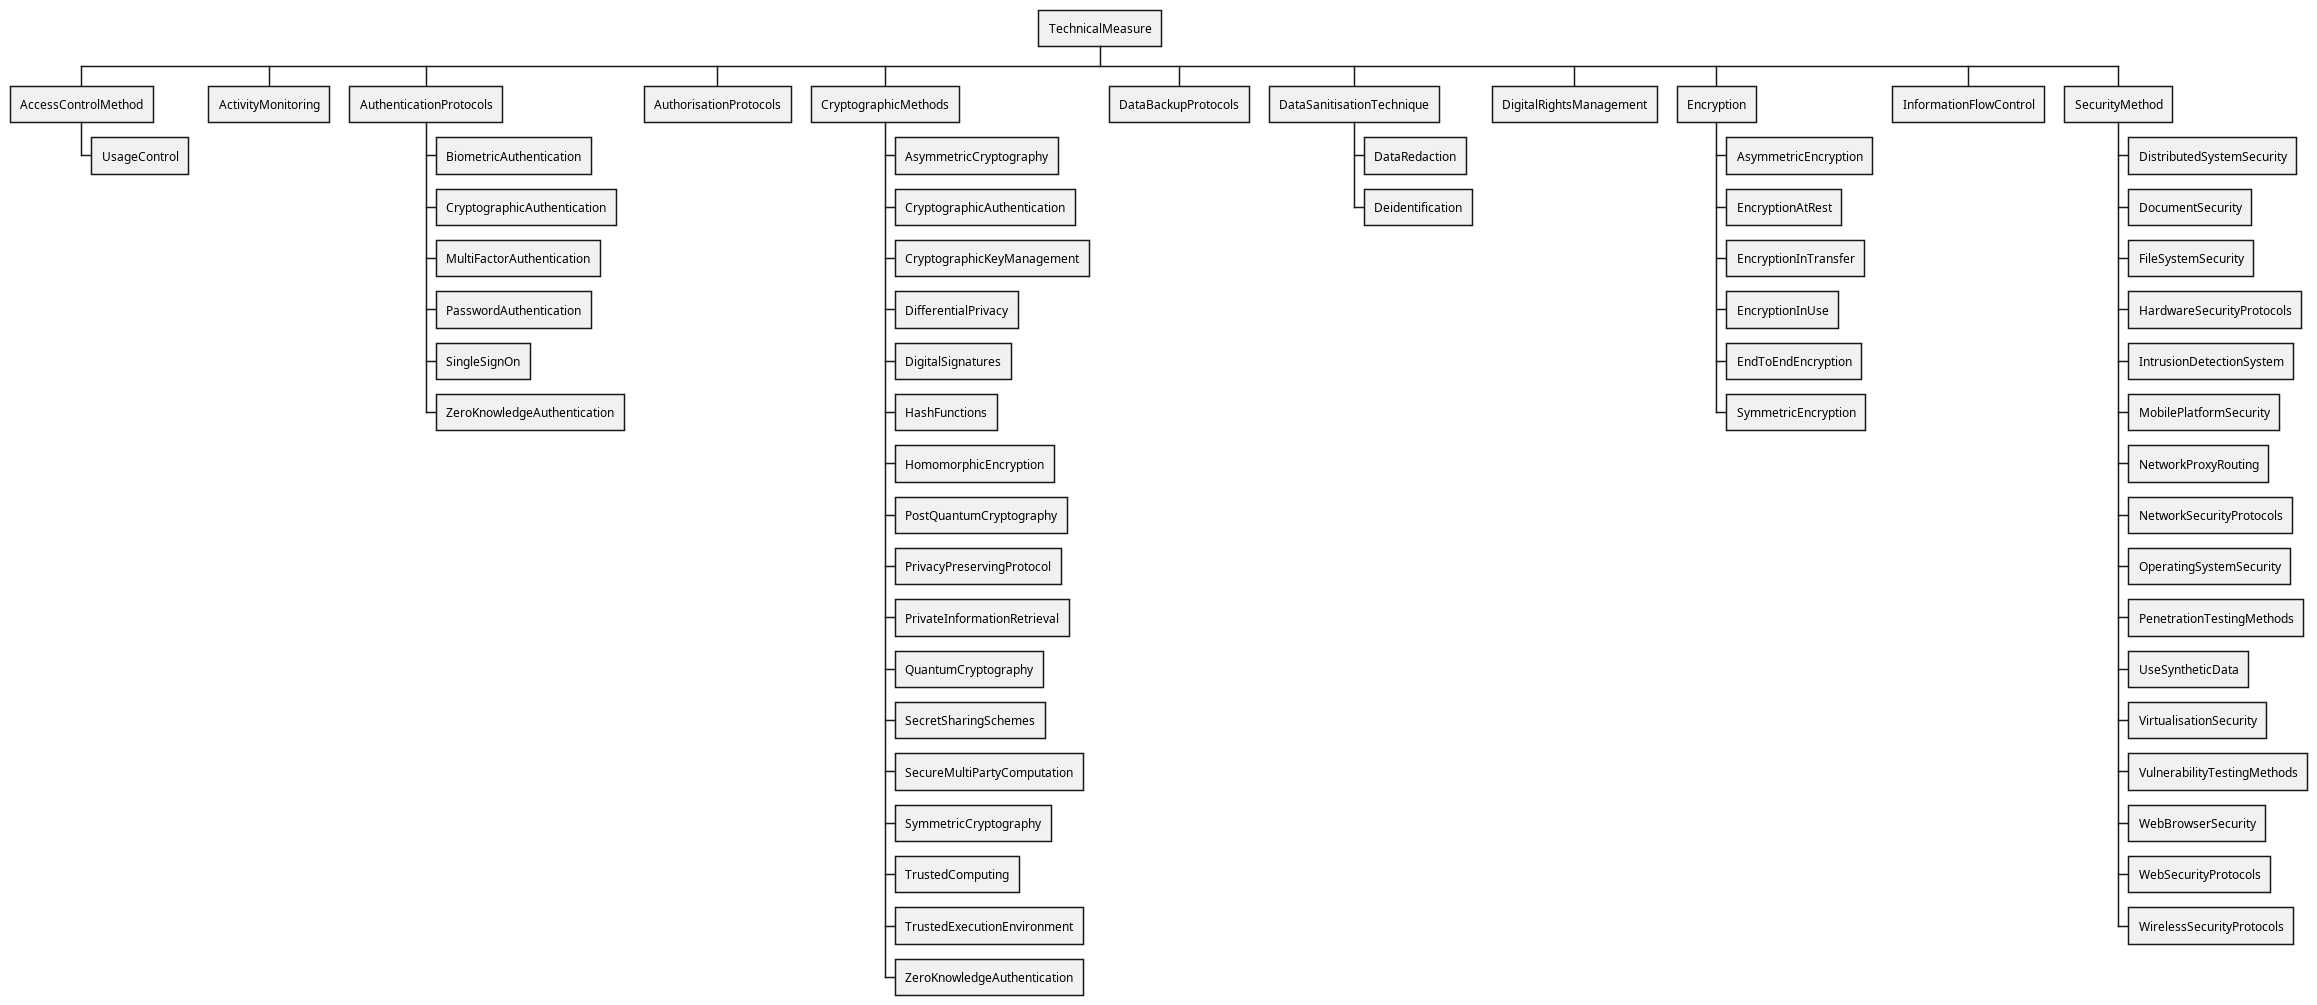

The diagram above was rendered by PlantUML. Its source (embedded in the PNG):
@startwbs

* TechnicalMeasure
** AccessControlMethod
*** UsageControl
** ActivityMonitoring
** AuthenticationProtocols
*** BiometricAuthentication
*** CryptographicAuthentication
*** MultiFactorAuthentication
*** PasswordAuthentication
*** SingleSignOn
*** ZeroKnowledgeAuthentication
** AuthorisationProtocols
** CryptographicMethods
*** AsymmetricCryptography
*** CryptographicAuthentication
*** CryptographicKeyManagement
*** DifferentialPrivacy
*** DigitalSignatures
*** HashFunctions
*** HomomorphicEncryption
*** PostQuantumCryptography
*** PrivacyPreservingProtocol
*** PrivateInformationRetrieval
*** QuantumCryptography
*** SecretSharingSchemes
*** SecureMultiPartyComputation
*** SymmetricCryptography
*** TrustedComputing
*** TrustedExecutionEnvironment
*** ZeroKnowledgeAuthentication
** DataBackupProtocols
** DataSanitisationTechnique
*** DataRedaction
*** Deidentification
** DigitalRightsManagement
** Encryption
*** AsymmetricEncryption
*** EncryptionAtRest
*** EncryptionInTransfer
*** EncryptionInUse
*** EndToEndEncryption
*** SymmetricEncryption
** InformationFlowControl
** SecurityMethod
*** DistributedSystemSecurity
*** DocumentSecurity
*** FileSystemSecurity
*** HardwareSecurityProtocols
*** IntrusionDetectionSystem
*** MobilePlatformSecurity
*** NetworkProxyRouting
*** NetworkSecurityProtocols
*** OperatingSystemSecurity
*** PenetrationTestingMethods
*** UseSyntheticData
*** VirtualisationSecurity
*** VulnerabilityTestingMethods
*** WebBrowserSecurity
*** WebSecurityProtocols
*** WirelessSecurityProtocols

@endwbs